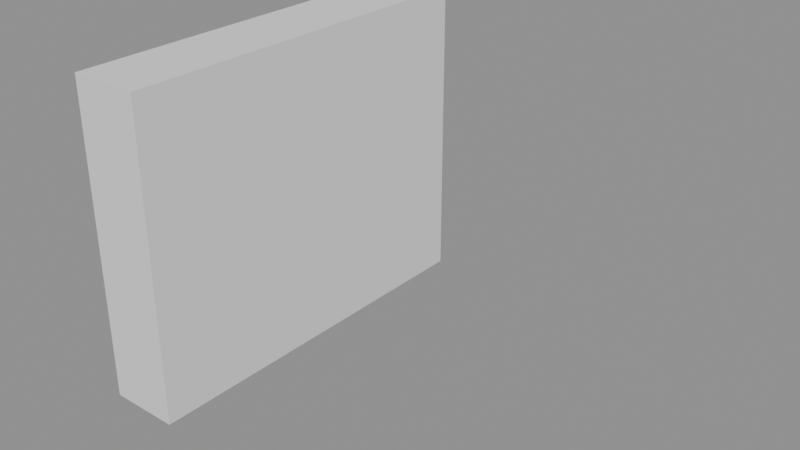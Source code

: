 # Source: 02_moving_collider_splash.blend  (saved by Blender 5.2.44; exported with 4.5.12 LTS)
import bpy
from mathutils import Matrix  # noqa: F401  (used for matrix-valued properties, if any)

bpy.ops.wm.read_factory_settings(use_empty=True)
scene = bpy.context.scene
scene.name = 'FluidSim Example — Moving Collider Splash'

# ---- collections
col_fluidsim_output = bpy.data.collections.new('FluidSim Output'); scene.collection.children.link(col_fluidsim_output)
col_fluidsim = bpy.data.collections.new('FluidSim'); scene.collection.children.link(col_fluidsim)
col_inputs = bpy.data.collections.new('Inputs'); col_fluidsim.children.link(col_inputs)
col_outputs = bpy.data.collections.new('Outputs'); col_fluidsim.children.link(col_outputs)
col_helpers = bpy.data.collections.new('Helpers'); col_fluidsim.children.link(col_helpers)

# ---- materials (node trees are filled in below, after node groups)
mat_fluidsim_liquid = bpy.data.materials.new('FluidSim Liquid')
mat_fluidsim_liquid.surface_render_method = 'BLENDED'
mat_fluidsim_liquid.blend_method = 'BLEND'
mat_fluidsim_liquid.diffuse_color = (0.35, 0.65, 0.9, 0.65)
mat_fluidsim_particles = bpy.data.materials.new('FluidSim Particles')
mat_fluidsim_particles.diffuse_color = (0.1, 0.45, 1.0, 1.0)
mat_fluidsim_whitewater = bpy.data.materials.new('FluidSim Whitewater')
mat_fluidsim_whitewater.diffuse_color = (1.0, 1.0, 1.0, 1.0)

# ---- material node trees
mat_fluidsim_liquid.use_nodes = True; mat_fluidsim_liquid.node_tree.nodes.clear()
_N = mat_fluidsim_liquid.node_tree.nodes; _L = mat_fluidsim_liquid.node_tree.links
n0 = _N.new('ShaderNodeBsdfPrincipled'); n0.name = 'Principled BSDF'; n0.location = (-200, 100)
n0.inputs[0].default_value = (0.6, 0.8, 0.95, 1.0)
n0.inputs[2].default_value = 0.02
n0.inputs[3].default_value = 1.33
n0.inputs[10].default_value = 0.005
n0.inputs[18].default_value = 1.0
n1 = _N.new('ShaderNodeOutputMaterial'); n1.name = 'Material Output'; n1.location = (200, 100)
_L.new(n0.outputs[0], n1.inputs[0])
n1.is_active_output = True
mat_fluidsim_particles.use_nodes = True; mat_fluidsim_particles.node_tree.nodes.clear()
_N = mat_fluidsim_particles.node_tree.nodes; _L = mat_fluidsim_particles.node_tree.links
n0 = _N.new('ShaderNodeBsdfPrincipled'); n0.name = 'Principled BSDF'; n0.location = (-200, 100)
n0.inputs[0].default_value = (0.1, 0.45, 1.0, 1.0)
n0.inputs[2].default_value = 0.35
n0.inputs[10].default_value = 0.005
n1 = _N.new('ShaderNodeOutputMaterial'); n1.name = 'Material Output'; n1.location = (200, 100)
_L.new(n0.outputs[0], n1.inputs[0])
n1.is_active_output = True
mat_fluidsim_whitewater.use_nodes = True; mat_fluidsim_whitewater.node_tree.nodes.clear()
_N = mat_fluidsim_whitewater.node_tree.nodes; _L = mat_fluidsim_whitewater.node_tree.links
n0 = _N.new('ShaderNodeBsdfPrincipled'); n0.name = 'Principled BSDF'; n0.location = (-200, 100)
n0.inputs[0].default_value = (1.0, 1.0, 1.0, 1.0)
n0.inputs[2].default_value = 0.6
n0.inputs[10].default_value = 0.005
n0.inputs[28].default_value = 0.05
n1 = _N.new('ShaderNodeOutputMaterial'); n1.name = 'Material Output'; n1.location = (200, 100)
_L.new(n0.outputs[0], n1.inputs[0])
n1.is_active_output = True

# ---- meshes
me_cube_001 = bpy.data.meshes.new('Cube.001')
me_cube_001.from_pydata([(-1.0, -1.0, -1.0), (-1.0, -1.0, 1.0), (-1.0, 1.0, -1.0), (-1.0, 1.0, 1.0), (1.0, -1.0, -1.0), (1.0, -1.0, 1.0), (1.0, 1.0, -1.0), (1.0, 1.0, 1.0)], [], [(0, 1, 3, 2), (2, 3, 7, 6), (6, 7, 5, 4), (4, 5, 1, 0), (2, 6, 4, 0), (7, 3, 1, 5)])
_uv = me_cube_001.uv_layers.new(name='UVMap')
_uv.uv.foreach_set('vector', [0.375, 0.0, 0.625, 0.0, 0.625, 0.25, 0.375, 0.25, 0.375, 0.25, 0.625, 0.25, 0.625, 0.5, 0.375, 0.5, 0.375, 0.5, 0.625, 0.5, 0.625, 0.75, 0.375, 0.75, 0.375, 0.75, 0.625, 0.75, 0.625, 1.0, 0.375, 1.0, 0.125, 0.5, 0.375, 0.5, 0.375, 0.75, 0.125, 0.75, 0.625, 0.5, 0.875, 0.5, 0.875, 0.75, 0.625, 0.75])
me_cube_001.update()
me_cube_002 = bpy.data.meshes.new('Cube.002')
me_cube_002.from_pydata([(-1.0, -1.0, -1.0), (-1.0, -1.0, 1.0), (-1.0, 1.0, -1.0), (-1.0, 1.0, 1.0), (1.0, -1.0, -1.0), (1.0, -1.0, 1.0), (1.0, 1.0, -1.0), (1.0, 1.0, 1.0)], [], [(0, 1, 3, 2), (2, 3, 7, 6), (6, 7, 5, 4), (4, 5, 1, 0), (2, 6, 4, 0), (7, 3, 1, 5)])
_uv = me_cube_002.uv_layers.new(name='UVMap')
_uv.uv.foreach_set('vector', [0.375, 0.0, 0.625, 0.0, 0.625, 0.25, 0.375, 0.25, 0.375, 0.25, 0.625, 0.25, 0.625, 0.5, 0.375, 0.5, 0.375, 0.5, 0.625, 0.5, 0.625, 0.75, 0.375, 0.75, 0.375, 0.75, 0.625, 0.75, 0.625, 1.0, 0.375, 1.0, 0.125, 0.5, 0.375, 0.5, 0.375, 0.75, 0.125, 0.75, 0.625, 0.5, 0.875, 0.5, 0.875, 0.75, 0.625, 0.75])
me_cube_002.update()
me_fluidsim_surface = bpy.data.meshes.new('FluidSim Surface')
me_fluidsim_surface.from_pydata([], [], [])
me_fluidsim_surface.materials.append(mat_fluidsim_liquid)
me_fluidsim_surface.update()
me_fluidsim_domain = bpy.data.meshes.new('FluidSim Domain')
me_fluidsim_domain.from_pydata([(-0.5, -0.5, -0.5), (0.5, -0.5, -0.5), (0.5, 0.5, -0.5), (-0.5, 0.5, -0.5), (-0.5, -0.5, 0.5), (0.5, -0.5, 0.5), (0.5, 0.5, 0.5), (-0.5, 0.5, 0.5)], [], [(0, 1, 2, 3), (4, 7, 6, 5), (0, 4, 5, 1), (1, 5, 6, 2), (2, 6, 7, 3), (4, 0, 3, 7)])
me_fluidsim_domain.update()

# ---- objects
ob_splash_fill = bpy.data.objects.new('Splash Fill', me_cube_001)
ob_animated_paddle = bpy.data.objects.new('Animated Paddle', me_cube_002)
ob_fluidsim_surface = bpy.data.objects.new('FluidSim Surface', me_fluidsim_surface)
ob_fluidsim_particles = bpy.data.objects.new('FluidSim Particles', None)
ob_fluidsim_whitewater = bpy.data.objects.new('FluidSim Whitewater', None)
ob_fluidsim_domain = bpy.data.objects.new('FluidSim Domain', me_fluidsim_domain)

# ---- transforms, parenting, visibility, modifiers, constraints
ob_splash_fill.location = (0.0, 0.0, 0.3)
ob_splash_fill.scale = (1.4, 1.2, 0.45)
ob_splash_fill.hide_render = True
ob_splash_fill.display_type = 'WIRE'
ob_animated_paddle.location = (-1.6, 0.0, 0.5)
ob_animated_paddle.scale = (0.18, 1.0, 0.8)
ob_fluidsim_surface.location = (0.0, 0.0, 0.0)
ob_fluidsim_surface.color = (0.35, 0.65, 0.9, 0.65)
ob_fluidsim_particles.location = (0.0, 0.0, 0.0)
ob_fluidsim_particles.empty_image_offset = (0.0, 0.0)
ob_fluidsim_particles.color = (0.1, 0.45, 1.0, 1.0)
ob_fluidsim_particles.hide_viewport = True
ob_fluidsim_particles.hide_render = True
ob_fluidsim_whitewater.location = (0.0, 0.0, 0.0)
ob_fluidsim_whitewater.empty_image_offset = (0.0, 0.0)
ob_fluidsim_whitewater.hide_viewport = True
ob_fluidsim_whitewater.hide_render = True
ob_fluidsim_domain.location = (0.0, 0.0, 0.5)
ob_fluidsim_domain.scale = (3.6, 3.3, 1.7)
ob_fluidsim_domain.hide_render = True
ob_fluidsim_domain.display_type = 'WIRE'
ob_fluidsim_domain.show_in_front = True

# ---- collection membership
scene.collection.objects.link(ob_splash_fill)
scene.collection.objects.link(ob_animated_paddle)
col_inputs.objects.link(ob_splash_fill)
col_inputs.objects.link(ob_animated_paddle)
col_outputs.objects.link(ob_fluidsim_surface)
col_outputs.objects.link(ob_fluidsim_particles)
col_outputs.objects.link(ob_fluidsim_whitewater)
col_helpers.objects.link(ob_fluidsim_domain)

# ---- scene / render settings (as saved in the file)
scene.frame_start = 1; scene.frame_end = 56; scene.frame_set(1)
scene.render.engine = 'BLENDER_EEVEE_NEXT'
scene.render.image_settings.exr_codec = 'NONE'
scene.render.use_bake_clear = False
scene.render.bake_margin = 0
scene.render.bake_bias = 0.0
scene.render.bake_samples = 0
scene.render.simplify_subdivision_render = 0
scene.render.simplify_child_particles_render = 0.0
scene.render.compositor_device = 'GPU'
scene.eevee.use_volume_custom_range = False
scene.eevee.gtao_distance = 0.0
scene.eevee.use_fast_gi = False
scene.eevee.fast_gi_thickness_near = 0.1
scene.eevee.fast_gi_thickness_far = 0.0
scene.eevee.ray_tracing_options.screen_trace_thickness = 0.1
bpy.context.view_layer.update()

# ---- added for rendering (the .blend has no active camera and no usable light): camera, sun + grey world if the file has none
cam_auto = bpy.data.cameras.new('AutoCamera')
cam_auto.lens = 50.0
cam_auto.sensor_width = 36.0
cam_auto.clip_end = 1000.0
ob_auto_camera = bpy.data.objects.new('AutoCamera', cam_auto)
scene.collection.objects.link(ob_auto_camera)
ob_auto_camera.location = (1.99581, -3.46297, 2.80865)
ob_auto_camera.rotation_euler = (1.09748, -7.21219e-08, 0.694738)
scene.camera = ob_auto_camera
light_auto_sun = bpy.data.lights.new('AutoSun', 'SUN')
light_auto_sun.energy = 3.0
light_auto_sun.angle = 0.0523599
ob_auto_sun = bpy.data.objects.new('AutoSun', light_auto_sun)
scene.collection.objects.link(ob_auto_sun)
ob_auto_sun.rotation_euler = (0.872665, 0.174533, 0.523599)
if scene.world is None:
    world_auto = bpy.data.worlds.new('AutoWorld')
    world_auto.color = (0.3, 0.3, 0.3)
    scene.world = world_auto
bpy.context.view_layer.update()
